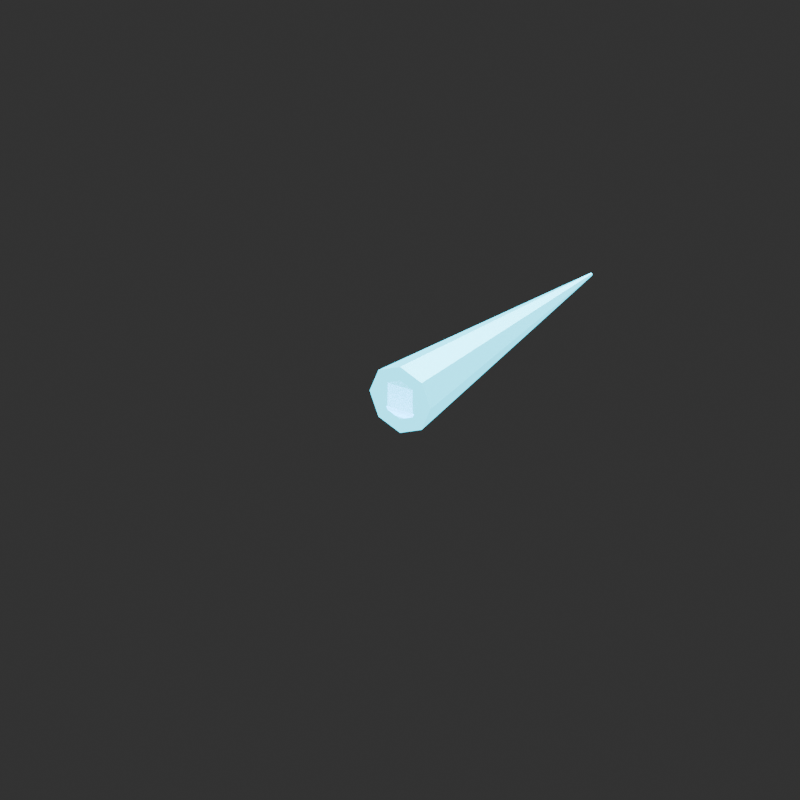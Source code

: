 # Source: VXFX_THRUSTER_v002.blend  (saved by Blender 4.5.92; exported with 4.5.12 LTS)
import bpy
from mathutils import Matrix  # noqa: F401  (used for matrix-valued properties, if any)

bpy.ops.wm.read_factory_settings(use_empty=True)
scene = bpy.context.scene
scene.name = 'Scene'

# ---- collections
col_vxfx_thruster_v002 = bpy.data.collections.new('VXFX_THRUSTER_v002'); scene.collection.children.link(col_vxfx_thruster_v002)

# ---- materials (node trees are filled in below, after node groups)
mat_cyan = bpy.data.materials.new('Cyan')
mat_cyan.diffuse_color = (0.02, 0.7, 0.95, 1.0)
mat_coldcore = bpy.data.materials.new('ColdCore')
mat_coldcore.diffuse_color = (0.35, 0.86, 1.0, 1.0)

# ---- material node trees
mat_cyan.use_nodes = True; mat_cyan.node_tree.nodes.clear()
_N = mat_cyan.node_tree.nodes; _L = mat_cyan.node_tree.links
n0 = _N.new('ShaderNodeBsdfPrincipled'); n0.name = 'Principled BSDF'; n0.location = (-200, 100)
n0.inputs[0].default_value = (0.02, 0.7, 0.95, 1.0)
n0.inputs[1].default_value = 0.35
n0.inputs[2].default_value = 0.4
n0.inputs[27].default_value = (0.02, 0.7, 0.95, 1.0)
n0.inputs[28].default_value = 3.0
n1 = _N.new('ShaderNodeOutputMaterial'); n1.name = 'Material Output'; n1.location = (200, 100)
_L.new(n0.outputs[0], n1.inputs[0])
n1.is_active_output = True
mat_coldcore.use_nodes = True; mat_coldcore.node_tree.nodes.clear()
_N = mat_coldcore.node_tree.nodes; _L = mat_coldcore.node_tree.links
n0 = _N.new('ShaderNodeBsdfPrincipled'); n0.name = 'Principled BSDF'; n0.location = (-200, 100)
n0.inputs[0].default_value = (0.35, 0.86, 1.0, 1.0)
n0.inputs[1].default_value = 0.35
n0.inputs[2].default_value = 0.4
n0.inputs[27].default_value = (0.35, 0.86, 1.0, 1.0)
n0.inputs[28].default_value = 2.0
n1 = _N.new('ShaderNodeOutputMaterial'); n1.name = 'Material Output'; n1.location = (200, 100)
_L.new(n0.outputs[0], n1.inputs[0])
n1.is_active_output = True

# ---- world
world_studio_world = bpy.data.worlds.new('Studio World'); scene.world = world_studio_world
world_studio_world.color = (0.04, 0.04, 0.04)

# ---- cameras
cam_camera = bpy.data.cameras.new('Camera')
cam_camera.type = 'ORTHO'
cam_camera.ortho_scale = 0.52

# ---- lights
light_area = bpy.data.lights.new('Area', 'AREA')
light_area.energy = 54.0
light_area.shape = 'DISK'
light_area.size = 2.0
light_area.size_y = 1.0
light_area_001 = bpy.data.lights.new('Area.001', 'AREA')
light_area_001.energy = 30.0
light_area_001.shape = 'DISK'
light_area_001.size = 1.5
light_area_001.size_y = 1.0
light_area_002 = bpy.data.lights.new('Area.002', 'AREA')
light_area_002.energy = 48.0
light_area_002.shape = 'DISK'
light_area_002.size = 1.0
light_area_002.size_y = 1.0

# ---- meshes
me_cone_001 = bpy.data.meshes.new('Cone.001')
me_cone_001.from_pydata([(0.0, 0.024, -0.11), (0.0, 0.001, 0.11), (0.01697, 0.01697, -0.11), (0.0007071, 0.0007071, 0.11), (0.024, 0.0, -0.11), (0.001, 0.0, 0.11), (0.01697, -0.01697, -0.11), (0.0007071, -0.0007071, 0.11), (0.0, -0.024, -0.11), (0.0, -0.001, 0.11), (-0.01697, -0.01697, -0.11), (-0.0007071, -0.0007071, 0.11), (-0.024, 0.0, -0.11), (-0.001, 0.0, 0.11), (-0.01697, 0.01697, -0.11), (-0.0007071, 0.0007071, 0.11)], [], [(0, 1, 3, 2), (2, 3, 5, 4), (4, 5, 7, 6), (6, 7, 9, 8), (8, 9, 11, 10), (10, 11, 13, 12), (3, 1, 15, 13, 11, 9, 7, 5), (12, 13, 15, 14), (14, 15, 1, 0), (0, 2, 4, 6, 8, 10, 12, 14)])
_uv = me_cone_001.uv_layers.new(name='UVMap')
_uv.uv.foreach_set('vector', [1.0, 0.5, 1.0, 1.0, 0.875, 1.0, 0.875, 0.5, 0.875, 0.5, 0.875, 1.0, 0.75, 1.0, 0.75, 0.5, 0.75, 0.5, 0.75, 1.0, 0.625, 1.0, 0.625, 0.5, 0.625, 0.5, 0.625, 1.0, 0.5, 1.0, 0.5, 0.5, 0.5, 0.5, 0.5, 1.0, 0.375, 1.0, 0.375, 0.5, 0.375, 0.5, 0.375, 1.0, 0.25, 1.0, 0.25, 0.5, 0.4197, 0.4197, 0.25, 0.49, 0.08029, 0.4197, 0.01, 0.25, 0.08029, 0.08029, 0.25, 0.01, 0.4197, 0.08029, 0.49, 0.25, 0.25, 0.5, 0.25, 1.0, 0.125, 1.0, 0.125, 0.5, 0.125, 0.5, 0.125, 1.0, 0.0, 1.0, 0.0, 0.5, 0.75, 0.49, 0.9197, 0.4197, 0.99, 0.25, 0.9197, 0.08029, 0.75, 0.01, 0.5803, 0.08029, 0.51, 0.25, 0.5803, 0.4197])
me_cone_001.materials.append(mat_cyan)
me_cone_001.update()
me_cone_002 = bpy.data.meshes.new('Cone.002')
me_cone_002.from_pydata([(0.0, 0.014, -0.065), (0.0, 0.001, 0.065), (0.009899, 0.009899, -0.065), (0.0007071, 0.0007071, 0.065), (0.014, 0.0, -0.065), (0.001, 0.0, 0.065), (0.009899, -0.009899, -0.065), (0.0007071, -0.0007071, 0.065), (0.0, -0.014, -0.065), (0.0, -0.001, 0.065), (-0.009899, -0.009899, -0.065), (-0.0007071, -0.0007071, 0.065), (-0.014, 0.0, -0.065), (-0.001, 0.0, 0.065), (-0.009899, 0.009899, -0.065), (-0.0007071, 0.0007071, 0.065)], [], [(0, 1, 3, 2), (2, 3, 5, 4), (4, 5, 7, 6), (6, 7, 9, 8), (8, 9, 11, 10), (10, 11, 13, 12), (3, 1, 15, 13, 11, 9, 7, 5), (12, 13, 15, 14), (14, 15, 1, 0), (0, 2, 4, 6, 8, 10, 12, 14)])
_uv = me_cone_002.uv_layers.new(name='UVMap')
_uv.uv.foreach_set('vector', [1.0, 0.5, 1.0, 1.0, 0.875, 1.0, 0.875, 0.5, 0.875, 0.5, 0.875, 1.0, 0.75, 1.0, 0.75, 0.5, 0.75, 0.5, 0.75, 1.0, 0.625, 1.0, 0.625, 0.5, 0.625, 0.5, 0.625, 1.0, 0.5, 1.0, 0.5, 0.5, 0.5, 0.5, 0.5, 1.0, 0.375, 1.0, 0.375, 0.5, 0.375, 0.5, 0.375, 1.0, 0.25, 1.0, 0.25, 0.5, 0.4197, 0.4197, 0.25, 0.49, 0.08029, 0.4197, 0.01, 0.25, 0.08029, 0.08029, 0.25, 0.01, 0.4197, 0.08029, 0.49, 0.25, 0.25, 0.5, 0.25, 1.0, 0.125, 1.0, 0.125, 0.5, 0.125, 0.5, 0.125, 1.0, 0.0, 1.0, 0.0, 0.5, 0.75, 0.49, 0.9197, 0.4197, 0.99, 0.25, 0.9197, 0.08029, 0.75, 0.01, 0.5803, 0.08029, 0.51, 0.25, 0.5803, 0.4197])
me_cone_002.materials.append(mat_coldcore)
me_cone_002.update()

# ---- objects
ob_camera = bpy.data.objects.new('Camera', cam_camera)
ob_area = bpy.data.objects.new('Area', light_area)
ob_area_001 = bpy.data.objects.new('Area.001', light_area_001)
ob_area_002 = bpy.data.objects.new('Area.002', light_area_002)
ob_vxfx_thruster_v002__root = bpy.data.objects.new('VXFX_THRUSTER_v002__ROOT', None)
ob_fx_origin = bpy.data.objects.new('FX_ORIGIN', None)
ob_missile_blue_plume = bpy.data.objects.new('Missile blue plume', me_cone_001)
ob_missile_hot_core = bpy.data.objects.new('Missile hot core', me_cone_002)
ob_fx_forward = bpy.data.objects.new('FX_FORWARD', None)

# ---- transforms, parenting, visibility, modifiers, constraints
ob_camera.location = (0.65, -0.95, 0.58)
ob_camera.rotation_euler = (1.104, -1.899e-08, 0.6001)
ob_area.location = (1.0, -2.0, 2.0)
ob_area.rotation_euler = (0.8411, 2.487e-08, 0.4636)
ob_area_001.location = (-1.0, -0.4, 1.0)
ob_area_001.rotation_euler = (0.8225, 5.266e-08, -1.19)
ob_area_002.location = (0.0, 1.0, 1.0)
ob_area_002.rotation_euler = (0.7854, -6.182e-08, -3.142)
ob_vxfx_thruster_v002__root.location = (0.0, 0.0, 0.0)
ob_fx_origin.parent = ob_vxfx_thruster_v002__root
ob_fx_origin.location = (0.0, 0.0, 0.0)
ob_fx_origin.empty_display_size = 0.025
ob_missile_blue_plume.parent = ob_vxfx_thruster_v002__root
ob_missile_blue_plume.location = (0.0, 0.11, 0.0)
ob_missile_blue_plume.rotation_euler = (-1.571, 0.0, 0.0)
ob_missile_hot_core.parent = ob_vxfx_thruster_v002__root
ob_missile_hot_core.location = (0.0, 0.065, 0.0)
ob_missile_hot_core.rotation_euler = (-1.571, 0.0, 0.0)
ob_fx_forward.parent = ob_vxfx_thruster_v002__root
ob_fx_forward.location = (0.0, -0.12, 0.0)
ob_fx_forward.empty_display_size = 0.025

# ---- collection membership
scene.collection.objects.link(ob_camera)
scene.collection.objects.link(ob_area)
scene.collection.objects.link(ob_area_001)
scene.collection.objects.link(ob_area_002)
col_vxfx_thruster_v002.objects.link(ob_vxfx_thruster_v002__root)
col_vxfx_thruster_v002.objects.link(ob_fx_origin)
col_vxfx_thruster_v002.objects.link(ob_missile_blue_plume)
col_vxfx_thruster_v002.objects.link(ob_missile_hot_core)
col_vxfx_thruster_v002.objects.link(ob_fx_forward)

# ---- scene / render settings (as saved in the file)
scene.camera = ob_camera
scene.frame_start = 1; scene.frame_end = 250; scene.frame_set(1)
scene.render.engine = 'CYCLES'
scene.render.resolution_x = 900
scene.render.resolution_y = 900
scene.cycles.samples = 16
bpy.context.view_layer.update()
